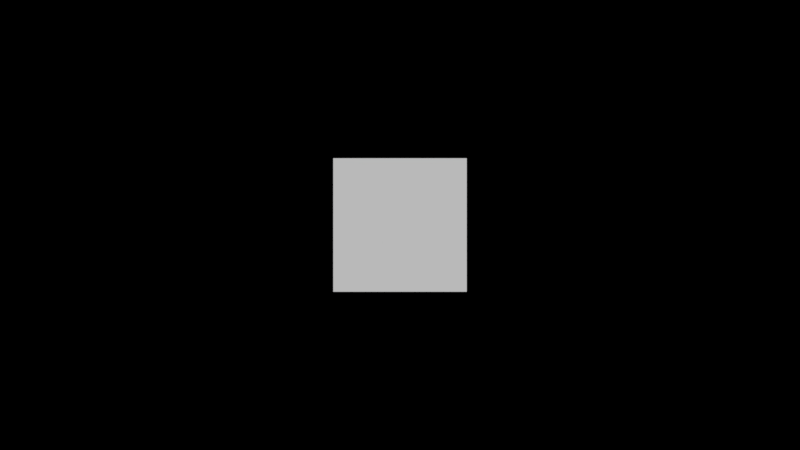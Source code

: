 # Source: brizide.blend  (saved by Blender 2.79.0; exported with 4.5.12 LTS)
import bpy
from mathutils import Matrix  # noqa: F401  (used for matrix-valued properties, if any)

bpy.ops.wm.read_factory_settings(use_empty=True)
scene = bpy.context.scene
scene.name = 'Scene'

# ---- collections
col_collection_1 = bpy.data.collections.new('Collection 1'); scene.collection.children.link(col_collection_1)

# ---- materials (node trees are filled in below, after node groups)
mat_logo = bpy.data.materials.new('Logo')
mat_logo.alpha_threshold = 0.0
mat_logo.use_transparent_shadow = False
mat_logo.roughness = 0.5

# ---- material node trees

# ---- world
world_world = bpy.data.worlds.new('World'); scene.world = world_world
world_world.color = (0.0, 0.0, 0.0)
world_world.use_sun_shadow = False
world_world.sun_shadow_jitter_overblur = 0.0
world_world.cycles.sampling_method = 'MANUAL'

# ---- cameras
cam_camera = bpy.data.cameras.new('Camera')
cam_camera.clip_end = 100.0
cam_camera.lens = 35.0
cam_camera.sensor_width = 32.0
cam_camera.sensor_height = 18.0
cam_camera.display_size = 2.0
cam_camera.dof.focus_distance = 0.0
cam_camera.dof.aperture_fstop = 128.0
cam_camera.dof.aperture_blades = 6

# ---- meshes
me_plane = bpy.data.meshes.new('Plane')
me_plane.from_pydata([(-1.0, -1.0, 0.0), (1.0, -1.0, 0.0), (-1.0, 1.0, 0.0), (1.0, 1.0, 0.0)], [], [(0, 1, 3, 2)])
_uv = me_plane.uv_layers.new(name='UVMap')
_uv.uv.foreach_set('vector', [0.0, 0.0, 1.0, 0.0, 1.0, 1.0, 0.0, 1.0])
me_plane.materials.append(mat_logo)
me_plane.use_remesh_preserve_volume = False
me_plane.use_remesh_preserve_attributes = False
me_plane.use_mirror_vertex_groups = False
me_plane.auto_texspace = False
me_plane.update()

# ---- objects
ob_camera = bpy.data.objects.new('Camera', cam_camera)
ob_logo = bpy.data.objects.new('Logo', me_plane)
ob_empty = bpy.data.objects.new('Empty', None)

# ---- transforms, parenting, visibility, modifiers, constraints
ob_camera.location = (0.0, 0.0, 10.48)
ob_camera.lineart.crease_threshold = 0.0
ob_logo.location = (0.0, 0.0, 0.0)
ob_logo.scale = (0.8, 0.8, 0.8)
ob_logo.lineart.crease_threshold = 0.0
ob_empty.location = (0.0, 0.0, 0.0)
ob_empty.empty_display_type = 'CUBE'
ob_empty.empty_image_offset = (0.0, 0.0)
ob_empty.lineart.crease_threshold = 0.0

# ---- collection membership
col_collection_1.objects.link(ob_camera)
col_collection_1.objects.link(ob_logo)
col_collection_1.objects.link(ob_empty)

# ---- scene / render settings (as saved in the file)
scene.camera = ob_camera
scene.frame_start = 1; scene.frame_end = 250; scene.frame_set(1)
scene.render.engine = 'BLENDER_EEVEE_NEXT'
scene.render.resolution_x = 1280
scene.render.resolution_y = 720
scene.render.resolution_percentage = 50
scene.render.dither_intensity = 0.0
scene.cycles.use_denoising = False
scene.cycles.samples = 128
scene.cycles.sampling_pattern = 'TABULATED_SOBOL'
scene.cycles.use_adaptive_sampling = False
scene.cycles.use_light_tree = False
scene.cycles.blur_glossy = 0.0
scene.cycles.sample_clamp_indirect = 0.0
scene.view_settings.view_transform = 'Standard'
bpy.context.view_layer.update()

# ---- added for rendering (the .blend has no usable light): sun
light_auto_sun = bpy.data.lights.new('AutoSun', 'SUN')
light_auto_sun.energy = 3.0
light_auto_sun.angle = 0.0523599
ob_auto_sun = bpy.data.objects.new('AutoSun', light_auto_sun)
scene.collection.objects.link(ob_auto_sun)
ob_auto_sun.rotation_euler = (0.872665, 0.174533, 0.523599)
bpy.context.view_layer.update()
